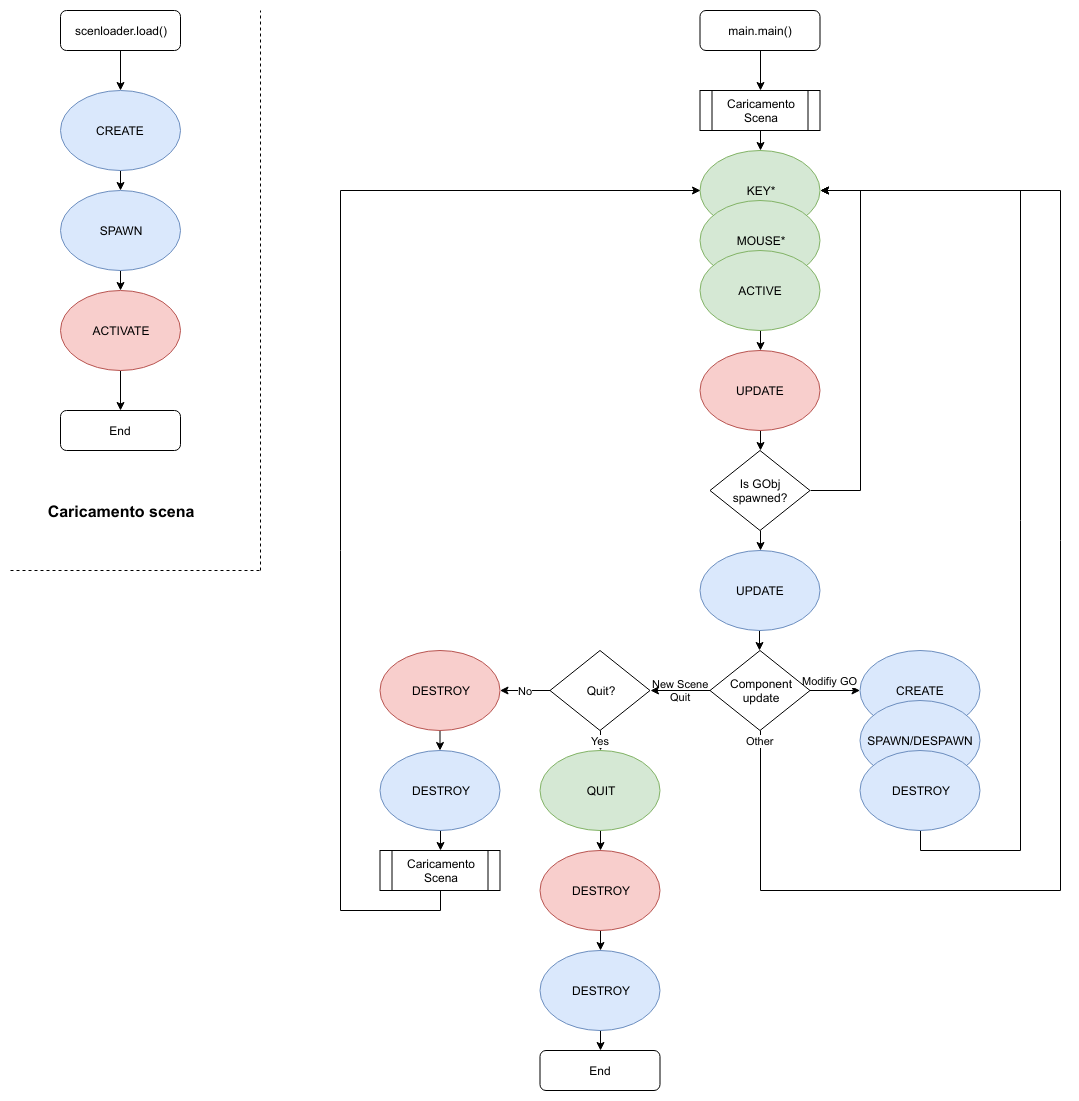

The diagram above was exported from draw.io. Its source (the exported page's mxGraphModel, read from the mxfile embedded in the PNG):
<mxGraphModel dx="1102" dy="853" grid="1" gridSize="10" guides="1" tooltips="1" connect="1" arrows="1" fold="1" page="1" pageScale="1" pageWidth="1169" pageHeight="827" math="0" shadow="0">
  <root>
    <mxCell id="0" />
    <mxCell id="1" parent="0" />
    <mxCell id="9mwvSm6FtLythT1gN6pk-100" value="&lt;font style=&quot;font-size: 16px&quot;&gt;&lt;b&gt;Caricamento scena&lt;/b&gt;&lt;/font&gt;" style="text;html=1;strokeColor=none;fillColor=none;align=center;verticalAlign=middle;whiteSpace=wrap;rounded=0;" parent="1" vertex="1">
      <mxGeometry x="40" y="520" width="200" height="40" as="geometry" />
    </mxCell>
    <mxCell id="9mwvSm6FtLythT1gN6pk-103" style="edgeStyle=orthogonalEdgeStyle;rounded=0;orthogonalLoop=1;jettySize=auto;html=1;exitX=0.5;exitY=1;exitDx=0;exitDy=0;entryX=0.5;entryY=0;entryDx=0;entryDy=0;" parent="1" source="9mwvSm6FtLythT1gN6pk-101" target="9mwvSm6FtLythT1gN6pk-102" edge="1">
      <mxGeometry relative="1" as="geometry" />
    </mxCell>
    <mxCell id="9mwvSm6FtLythT1gN6pk-101" value="scenloader.load()" style="rounded=1;whiteSpace=wrap;html=1;" parent="1" vertex="1">
      <mxGeometry x="80" y="40" width="120" height="40" as="geometry" />
    </mxCell>
    <mxCell id="9mwvSm6FtLythT1gN6pk-111" style="edgeStyle=orthogonalEdgeStyle;rounded=0;orthogonalLoop=1;jettySize=auto;html=1;exitX=0.5;exitY=1;exitDx=0;exitDy=0;entryX=0.5;entryY=0;entryDx=0;entryDy=0;" parent="1" source="9mwvSm6FtLythT1gN6pk-102" target="9mwvSm6FtLythT1gN6pk-104" edge="1">
      <mxGeometry relative="1" as="geometry" />
    </mxCell>
    <mxCell id="9mwvSm6FtLythT1gN6pk-102" value="CREATE" style="ellipse;whiteSpace=wrap;html=1;fillColor=#dae8fc;strokeColor=#6c8ebf;" parent="1" vertex="1">
      <mxGeometry x="80" y="120" width="120" height="80" as="geometry" />
    </mxCell>
    <mxCell id="9mwvSm6FtLythT1gN6pk-112" style="edgeStyle=orthogonalEdgeStyle;rounded=0;orthogonalLoop=1;jettySize=auto;html=1;exitX=0.5;exitY=1;exitDx=0;exitDy=0;entryX=0.5;entryY=0;entryDx=0;entryDy=0;" parent="1" source="9mwvSm6FtLythT1gN6pk-104" target="9mwvSm6FtLythT1gN6pk-105" edge="1">
      <mxGeometry relative="1" as="geometry" />
    </mxCell>
    <mxCell id="9mwvSm6FtLythT1gN6pk-104" value="SPAWN" style="ellipse;whiteSpace=wrap;html=1;fillColor=#dae8fc;strokeColor=#6c8ebf;" parent="1" vertex="1">
      <mxGeometry x="80" y="220" width="120" height="80" as="geometry" />
    </mxCell>
    <mxCell id="9mwvSm6FtLythT1gN6pk-153" style="edgeStyle=orthogonalEdgeStyle;rounded=0;orthogonalLoop=1;jettySize=auto;html=1;exitX=0.5;exitY=1;exitDx=0;exitDy=0;entryX=0.5;entryY=0;entryDx=0;entryDy=0;" parent="1" source="9mwvSm6FtLythT1gN6pk-105" edge="1">
      <mxGeometry relative="1" as="geometry">
        <mxPoint x="140.28571428571422" y="439.57142857142867" as="targetPoint" />
      </mxGeometry>
    </mxCell>
    <mxCell id="9mwvSm6FtLythT1gN6pk-105" value="ACTIVATE" style="ellipse;whiteSpace=wrap;html=1;fillColor=#f8cecc;strokeColor=#b85450;" parent="1" vertex="1">
      <mxGeometry x="80" y="320" width="120" height="80" as="geometry" />
    </mxCell>
    <mxCell id="9mwvSm6FtLythT1gN6pk-106" value="KEY*" style="ellipse;whiteSpace=wrap;html=1;fillColor=#d5e8d4;strokeColor=#82b366;" parent="1" vertex="1">
      <mxGeometry x="719.5" y="180" width="120" height="80" as="geometry" />
    </mxCell>
    <mxCell id="9mwvSm6FtLythT1gN6pk-107" value="MOUSE*" style="ellipse;whiteSpace=wrap;html=1;fillColor=#d5e8d4;strokeColor=#82b366;" parent="1" vertex="1">
      <mxGeometry x="719.5" y="230" width="120" height="80" as="geometry" />
    </mxCell>
    <mxCell id="9mwvSm6FtLythT1gN6pk-157" style="edgeStyle=orthogonalEdgeStyle;rounded=0;orthogonalLoop=1;jettySize=auto;html=1;exitX=0.5;exitY=1;exitDx=0;exitDy=0;entryX=0.5;entryY=0;entryDx=0;entryDy=0;" parent="1" source="9mwvSm6FtLythT1gN6pk-108" target="9mwvSm6FtLythT1gN6pk-128" edge="1">
      <mxGeometry relative="1" as="geometry" />
    </mxCell>
    <mxCell id="9mwvSm6FtLythT1gN6pk-108" value="ACTIVE" style="ellipse;whiteSpace=wrap;html=1;fillColor=#d5e8d4;strokeColor=#82b366;" parent="1" vertex="1">
      <mxGeometry x="719.5" y="280" width="120" height="80" as="geometry" />
    </mxCell>
    <mxCell id="9mwvSm6FtLythT1gN6pk-191" style="edgeStyle=orthogonalEdgeStyle;rounded=0;orthogonalLoop=1;jettySize=auto;html=1;exitX=0.5;exitY=1;exitDx=0;exitDy=0;entryX=0.5;entryY=0;entryDx=0;entryDy=0;" parent="1" source="9mwvSm6FtLythT1gN6pk-116" edge="1">
      <mxGeometry relative="1" as="geometry">
        <mxPoint x="779.8333333333335" y="119.83333333333337" as="targetPoint" />
      </mxGeometry>
    </mxCell>
    <mxCell id="9mwvSm6FtLythT1gN6pk-116" value="main.main()" style="rounded=1;whiteSpace=wrap;html=1;" parent="1" vertex="1">
      <mxGeometry x="719.5" y="40" width="120" height="40" as="geometry" />
    </mxCell>
    <mxCell id="9mwvSm6FtLythT1gN6pk-181" style="edgeStyle=orthogonalEdgeStyle;rounded=0;orthogonalLoop=1;jettySize=auto;html=1;exitX=0.5;exitY=1;exitDx=0;exitDy=0;entryX=0.5;entryY=0;entryDx=0;entryDy=0;" parent="1" source="9mwvSm6FtLythT1gN6pk-128" target="9mwvSm6FtLythT1gN6pk-179" edge="1">
      <mxGeometry relative="1" as="geometry" />
    </mxCell>
    <mxCell id="9mwvSm6FtLythT1gN6pk-128" value="UPDATE" style="ellipse;whiteSpace=wrap;html=1;fillColor=#f8cecc;strokeColor=#b85450;" parent="1" vertex="1">
      <mxGeometry x="719.5" y="380" width="120" height="80" as="geometry" />
    </mxCell>
    <mxCell id="9mwvSm6FtLythT1gN6pk-135" style="edgeStyle=orthogonalEdgeStyle;rounded=0;orthogonalLoop=1;jettySize=auto;html=1;exitX=0.5;exitY=1;exitDx=0;exitDy=0;entryX=0.5;entryY=0;entryDx=0;entryDy=0;" parent="1" source="9mwvSm6FtLythT1gN6pk-129" edge="1">
      <mxGeometry relative="1" as="geometry">
        <mxPoint x="779.4655172413793" y="680.2758620689656" as="targetPoint" />
      </mxGeometry>
    </mxCell>
    <mxCell id="9mwvSm6FtLythT1gN6pk-129" value="UPDATE" style="ellipse;whiteSpace=wrap;html=1;fillColor=#dae8fc;strokeColor=#6c8ebf;" parent="1" vertex="1">
      <mxGeometry x="719.5" y="580" width="120" height="80" as="geometry" />
    </mxCell>
    <mxCell id="9mwvSm6FtLythT1gN6pk-151" value="Modifiy GO" style="edgeStyle=none;rounded=0;orthogonalLoop=1;jettySize=auto;html=1;exitX=1;exitY=0.5;exitDx=0;exitDy=0;entryX=0;entryY=0.5;entryDx=0;entryDy=0;" parent="1" source="9mwvSm6FtLythT1gN6pk-136" target="9mwvSm6FtLythT1gN6pk-140" edge="1">
      <mxGeometry x="-0.2" y="10" relative="1" as="geometry">
        <mxPoint as="offset" />
      </mxGeometry>
    </mxCell>
    <mxCell id="9mwvSm6FtLythT1gN6pk-160" value="New Scene&lt;br&gt;Quit" style="edgeStyle=orthogonalEdgeStyle;rounded=0;orthogonalLoop=1;jettySize=auto;html=1;exitX=0;exitY=0.5;exitDx=0;exitDy=0;entryX=1;entryY=0.5;entryDx=0;entryDy=0;labelBackgroundColor=none;" parent="1" source="9mwvSm6FtLythT1gN6pk-136" target="9mwvSm6FtLythT1gN6pk-159" edge="1">
      <mxGeometry relative="1" as="geometry" />
    </mxCell>
    <mxCell id="9mwvSm6FtLythT1gN6pk-198" value="Other" style="edgeStyle=orthogonalEdgeStyle;rounded=0;orthogonalLoop=1;jettySize=auto;html=1;exitX=0.5;exitY=1;exitDx=0;exitDy=0;entryX=1;entryY=0.5;entryDx=0;entryDy=0;labelBackgroundColor=#ffffff;" parent="1" source="9mwvSm6FtLythT1gN6pk-136" target="9mwvSm6FtLythT1gN6pk-106" edge="1">
      <mxGeometry x="-0.9855" relative="1" as="geometry">
        <Array as="points">
          <mxPoint x="779.5" y="920" />
          <mxPoint x="1079.5" y="920" />
          <mxPoint x="1079.5" y="220" />
        </Array>
        <mxPoint as="offset" />
      </mxGeometry>
    </mxCell>
    <mxCell id="9mwvSm6FtLythT1gN6pk-136" value="Component&lt;br&gt;update" style="rhombus;whiteSpace=wrap;html=1;" parent="1" vertex="1">
      <mxGeometry x="729.5" y="680" width="100" height="80" as="geometry" />
    </mxCell>
    <mxCell id="9mwvSm6FtLythT1gN6pk-140" value="CREATE" style="ellipse;whiteSpace=wrap;html=1;fillColor=#dae8fc;strokeColor=#6c8ebf;" parent="1" vertex="1">
      <mxGeometry x="879.5" y="680" width="120" height="80" as="geometry" />
    </mxCell>
    <mxCell id="9mwvSm6FtLythT1gN6pk-141" value="SPAWN/DESPAWN" style="ellipse;whiteSpace=wrap;html=1;fillColor=#dae8fc;strokeColor=#6c8ebf;" parent="1" vertex="1">
      <mxGeometry x="879.5" y="730" width="120" height="80" as="geometry" />
    </mxCell>
    <mxCell id="9mwvSm6FtLythT1gN6pk-197" style="edgeStyle=orthogonalEdgeStyle;rounded=0;orthogonalLoop=1;jettySize=auto;html=1;exitX=0.5;exitY=1;exitDx=0;exitDy=0;entryX=1;entryY=0.5;entryDx=0;entryDy=0;labelBackgroundColor=#ffffff;" parent="1" source="9mwvSm6FtLythT1gN6pk-142" target="9mwvSm6FtLythT1gN6pk-106" edge="1">
      <mxGeometry relative="1" as="geometry">
        <Array as="points">
          <mxPoint x="939.5" y="880" />
          <mxPoint x="1039.5" y="880" />
          <mxPoint x="1039.5" y="220" />
        </Array>
      </mxGeometry>
    </mxCell>
    <mxCell id="9mwvSm6FtLythT1gN6pk-142" value="DESTROY" style="ellipse;whiteSpace=wrap;html=1;fillColor=#dae8fc;strokeColor=#6c8ebf;" parent="1" vertex="1">
      <mxGeometry x="879.5" y="780" width="120" height="80" as="geometry" />
    </mxCell>
    <mxCell id="9mwvSm6FtLythT1gN6pk-150" style="edgeStyle=none;rounded=0;orthogonalLoop=1;jettySize=auto;html=1;exitX=0.5;exitY=1;exitDx=0;exitDy=0;entryX=0.5;entryY=0;entryDx=0;entryDy=0;" parent="1" source="9mwvSm6FtLythT1gN6pk-147" target="9mwvSm6FtLythT1gN6pk-149" edge="1">
      <mxGeometry relative="1" as="geometry" />
    </mxCell>
    <mxCell id="9mwvSm6FtLythT1gN6pk-147" value="DESTROY" style="ellipse;whiteSpace=wrap;html=1;fillColor=#f8cecc;strokeColor=#b85450;" parent="1" vertex="1">
      <mxGeometry x="399.5" y="680" width="120" height="80" as="geometry" />
    </mxCell>
    <mxCell id="9mwvSm6FtLythT1gN6pk-189" style="edgeStyle=orthogonalEdgeStyle;rounded=0;orthogonalLoop=1;jettySize=auto;html=1;exitX=0.5;exitY=1;exitDx=0;exitDy=0;entryX=0.5;entryY=0;entryDx=0;entryDy=0;" parent="1" source="9mwvSm6FtLythT1gN6pk-149" edge="1">
      <mxGeometry relative="1" as="geometry">
        <mxPoint x="459.7857142857142" y="879.5714285714289" as="targetPoint" />
      </mxGeometry>
    </mxCell>
    <mxCell id="9mwvSm6FtLythT1gN6pk-149" value="DESTROY" style="ellipse;whiteSpace=wrap;html=1;fillColor=#dae8fc;strokeColor=#6c8ebf;" parent="1" vertex="1">
      <mxGeometry x="399.5" y="780" width="120" height="80" as="geometry" />
    </mxCell>
    <mxCell id="9mwvSm6FtLythT1gN6pk-165" value="Yes" style="edgeStyle=orthogonalEdgeStyle;rounded=0;orthogonalLoop=1;jettySize=auto;html=1;exitX=0.5;exitY=1;exitDx=0;exitDy=0;entryX=0.5;entryY=0;entryDx=0;entryDy=0;labelBackgroundColor=#ffffff;" parent="1" source="9mwvSm6FtLythT1gN6pk-159" target="9mwvSm6FtLythT1gN6pk-162" edge="1">
      <mxGeometry relative="1" as="geometry" />
    </mxCell>
    <mxCell id="9mwvSm6FtLythT1gN6pk-168" value="No" style="edgeStyle=orthogonalEdgeStyle;rounded=0;orthogonalLoop=1;jettySize=auto;html=1;exitX=0;exitY=0.5;exitDx=0;exitDy=0;" parent="1" source="9mwvSm6FtLythT1gN6pk-159" target="9mwvSm6FtLythT1gN6pk-147" edge="1">
      <mxGeometry relative="1" as="geometry" />
    </mxCell>
    <mxCell id="9mwvSm6FtLythT1gN6pk-159" value="Quit?" style="rhombus;whiteSpace=wrap;html=1;" parent="1" vertex="1">
      <mxGeometry x="569.5" y="680" width="100" height="80" as="geometry" />
    </mxCell>
    <mxCell id="9mwvSm6FtLythT1gN6pk-166" style="edgeStyle=orthogonalEdgeStyle;rounded=0;orthogonalLoop=1;jettySize=auto;html=1;exitX=0.5;exitY=1;exitDx=0;exitDy=0;entryX=0.5;entryY=0;entryDx=0;entryDy=0;" parent="1" source="9mwvSm6FtLythT1gN6pk-162" target="9mwvSm6FtLythT1gN6pk-163" edge="1">
      <mxGeometry relative="1" as="geometry" />
    </mxCell>
    <mxCell id="9mwvSm6FtLythT1gN6pk-162" value="QUIT" style="ellipse;whiteSpace=wrap;html=1;fillColor=#d5e8d4;strokeColor=#82b366;" parent="1" vertex="1">
      <mxGeometry x="559.5" y="780" width="120" height="80" as="geometry" />
    </mxCell>
    <mxCell id="9mwvSm6FtLythT1gN6pk-167" style="edgeStyle=orthogonalEdgeStyle;rounded=0;orthogonalLoop=1;jettySize=auto;html=1;exitX=0.5;exitY=1;exitDx=0;exitDy=0;entryX=0.5;entryY=0;entryDx=0;entryDy=0;" parent="1" source="9mwvSm6FtLythT1gN6pk-163" target="9mwvSm6FtLythT1gN6pk-164" edge="1">
      <mxGeometry relative="1" as="geometry" />
    </mxCell>
    <mxCell id="9mwvSm6FtLythT1gN6pk-163" value="DESTROY" style="ellipse;whiteSpace=wrap;html=1;fillColor=#f8cecc;strokeColor=#b85450;" parent="1" vertex="1">
      <mxGeometry x="559.5" y="880" width="120" height="80" as="geometry" />
    </mxCell>
    <mxCell id="9mwvSm6FtLythT1gN6pk-185" style="edgeStyle=orthogonalEdgeStyle;rounded=0;orthogonalLoop=1;jettySize=auto;html=1;exitX=0.5;exitY=1;exitDx=0;exitDy=0;entryX=0.5;entryY=0;entryDx=0;entryDy=0;" parent="1" source="9mwvSm6FtLythT1gN6pk-164" target="9mwvSm6FtLythT1gN6pk-184" edge="1">
      <mxGeometry relative="1" as="geometry" />
    </mxCell>
    <mxCell id="9mwvSm6FtLythT1gN6pk-164" value="DESTROY" style="ellipse;whiteSpace=wrap;html=1;fillColor=#dae8fc;strokeColor=#6c8ebf;" parent="1" vertex="1">
      <mxGeometry x="559.5" y="980" width="120" height="80" as="geometry" />
    </mxCell>
    <mxCell id="9mwvSm6FtLythT1gN6pk-172" value="" style="endArrow=none;dashed=1;html=1;" parent="1" edge="1">
      <mxGeometry width="50" height="50" relative="1" as="geometry">
        <mxPoint x="280" y="600" as="sourcePoint" />
        <mxPoint x="280" y="40" as="targetPoint" />
      </mxGeometry>
    </mxCell>
    <mxCell id="9mwvSm6FtLythT1gN6pk-180" style="edgeStyle=orthogonalEdgeStyle;rounded=0;orthogonalLoop=1;jettySize=auto;html=1;exitX=0.5;exitY=1;exitDx=0;exitDy=0;entryX=0.5;entryY=0;entryDx=0;entryDy=0;" parent="1" source="9mwvSm6FtLythT1gN6pk-179" target="9mwvSm6FtLythT1gN6pk-129" edge="1">
      <mxGeometry relative="1" as="geometry" />
    </mxCell>
    <mxCell id="9mwvSm6FtLythT1gN6pk-182" style="edgeStyle=orthogonalEdgeStyle;rounded=0;orthogonalLoop=1;jettySize=auto;html=1;exitX=1;exitY=0.5;exitDx=0;exitDy=0;entryX=1;entryY=0.5;entryDx=0;entryDy=0;" parent="1" source="9mwvSm6FtLythT1gN6pk-179" target="9mwvSm6FtLythT1gN6pk-106" edge="1">
      <mxGeometry relative="1" as="geometry">
        <Array as="points">
          <mxPoint x="879.5" y="520" />
          <mxPoint x="879.5" y="220" />
        </Array>
      </mxGeometry>
    </mxCell>
    <mxCell id="9mwvSm6FtLythT1gN6pk-179" value="Is GObj spawned?" style="rhombus;whiteSpace=wrap;html=1;" parent="1" vertex="1">
      <mxGeometry x="729.5" y="480" width="100" height="80" as="geometry" />
    </mxCell>
    <mxCell id="9mwvSm6FtLythT1gN6pk-184" value="End" style="rounded=1;whiteSpace=wrap;html=1;" parent="1" vertex="1">
      <mxGeometry x="559.5" y="1080" width="120" height="40" as="geometry" />
    </mxCell>
    <mxCell id="9mwvSm6FtLythT1gN6pk-187" value="End" style="rounded=1;whiteSpace=wrap;html=1;" parent="1" vertex="1">
      <mxGeometry x="80" y="440" width="120" height="40" as="geometry" />
    </mxCell>
    <mxCell id="9mwvSm6FtLythT1gN6pk-193" style="edgeStyle=orthogonalEdgeStyle;rounded=0;orthogonalLoop=1;jettySize=auto;html=1;exitX=0.5;exitY=1;exitDx=0;exitDy=0;entryX=0.5;entryY=0;entryDx=0;entryDy=0;" parent="1" source="9mwvSm6FtLythT1gN6pk-192" target="9mwvSm6FtLythT1gN6pk-106" edge="1">
      <mxGeometry relative="1" as="geometry" />
    </mxCell>
    <mxCell id="9mwvSm6FtLythT1gN6pk-192" value="Caricamento&lt;br&gt;Scena" style="shape=process;whiteSpace=wrap;html=1;backgroundOutline=1;" parent="1" vertex="1">
      <mxGeometry x="719.5" y="120" width="120" height="40" as="geometry" />
    </mxCell>
    <mxCell id="9mwvSm6FtLythT1gN6pk-196" style="edgeStyle=orthogonalEdgeStyle;rounded=0;orthogonalLoop=1;jettySize=auto;html=1;exitX=0.5;exitY=1;exitDx=0;exitDy=0;entryX=0;entryY=0.5;entryDx=0;entryDy=0;" parent="1" source="9mwvSm6FtLythT1gN6pk-194" target="9mwvSm6FtLythT1gN6pk-106" edge="1">
      <mxGeometry relative="1" as="geometry">
        <Array as="points">
          <mxPoint x="459.5" y="940" />
          <mxPoint x="359.5" y="940" />
          <mxPoint x="359.5" y="220" />
        </Array>
      </mxGeometry>
    </mxCell>
    <mxCell id="9mwvSm6FtLythT1gN6pk-194" value="Caricamento&lt;br&gt;Scena" style="shape=process;whiteSpace=wrap;html=1;backgroundOutline=1;" parent="1" vertex="1">
      <mxGeometry x="399.5" y="880" width="120" height="40" as="geometry" />
    </mxCell>
    <mxCell id="9mwvSm6FtLythT1gN6pk-199" value="" style="endArrow=none;dashed=1;html=1;labelBackgroundColor=#ffffff;" parent="1" edge="1">
      <mxGeometry width="50" height="50" relative="1" as="geometry">
        <mxPoint x="30" y="600" as="sourcePoint" />
        <mxPoint x="280" y="600" as="targetPoint" />
      </mxGeometry>
    </mxCell>
  </root>
</mxGraphModel>